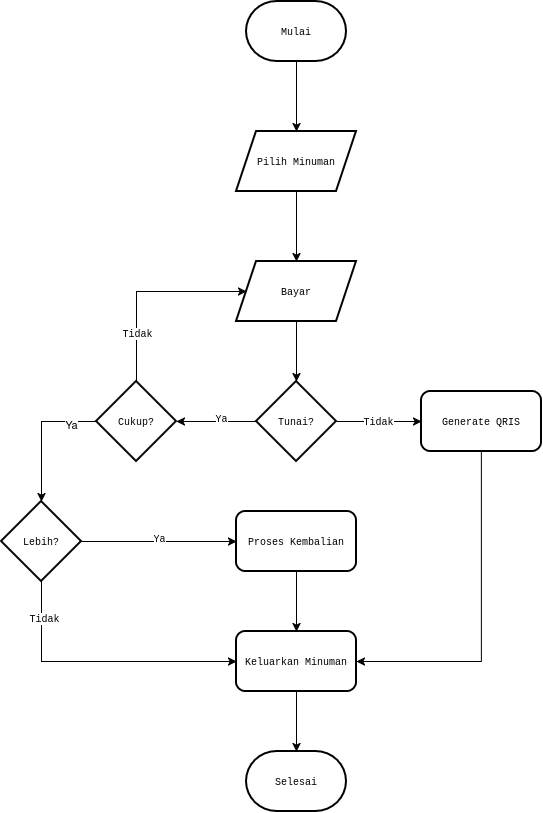

The diagram above was exported from draw.io. Its source (the exported page's mxGraphModel, read from the mxfile embedded in the PNG):
<mxGraphModel dx="1666" dy="922" grid="1" gridSize="10" guides="1" tooltips="1" connect="1" arrows="1" fold="1" page="1" pageScale="1" pageWidth="850" pageHeight="1100" math="0" shadow="0">
  <root>
    <mxCell id="0" />
    <mxCell id="1" parent="0" />
    <mxCell id="IU1Xae8pYMrqa_9zjcwm-3" edge="1" parent="1" source="IU1Xae8pYMrqa_9zjcwm-1" style="edgeStyle=orthogonalEdgeStyle;rounded=0;orthogonalLoop=1;jettySize=auto;html=1;fontFamily=Courier New;fontSize=10;" target="IU1Xae8pYMrqa_9zjcwm-2" value="">
      <mxGeometry relative="1" as="geometry" />
    </mxCell>
    <mxCell id="IU1Xae8pYMrqa_9zjcwm-1" parent="1" style="strokeWidth=2;html=1;shape=mxgraph.flowchart.terminator;whiteSpace=wrap;fontFamily=Courier New;fontSize=10;" value="Mulai" vertex="1">
      <mxGeometry height="60" width="100" x="375" y="50" as="geometry" />
    </mxCell>
    <mxCell id="IU1Xae8pYMrqa_9zjcwm-5" edge="1" parent="1" source="IU1Xae8pYMrqa_9zjcwm-2" style="edgeStyle=orthogonalEdgeStyle;rounded=0;orthogonalLoop=1;jettySize=auto;html=1;fontFamily=Courier New;fontSize=10;" target="IU1Xae8pYMrqa_9zjcwm-4" value="">
      <mxGeometry relative="1" as="geometry" />
    </mxCell>
    <mxCell id="IU1Xae8pYMrqa_9zjcwm-2" parent="1" style="shape=parallelogram;perimeter=parallelogramPerimeter;whiteSpace=wrap;html=1;fixedSize=1;strokeWidth=2;fontFamily=Courier New;fontSize=10;" value="Pilih Minuman" vertex="1">
      <mxGeometry height="60" width="120" x="365" y="180" as="geometry" />
    </mxCell>
    <mxCell id="IU1Xae8pYMrqa_9zjcwm-7" edge="1" parent="1" source="IU1Xae8pYMrqa_9zjcwm-4" style="edgeStyle=orthogonalEdgeStyle;rounded=0;orthogonalLoop=1;jettySize=auto;html=1;fontFamily=Courier New;fontSize=10;" target="IU1Xae8pYMrqa_9zjcwm-6" value="">
      <mxGeometry relative="1" as="geometry" />
    </mxCell>
    <mxCell id="IU1Xae8pYMrqa_9zjcwm-4" parent="1" style="shape=parallelogram;perimeter=parallelogramPerimeter;whiteSpace=wrap;html=1;fixedSize=1;strokeWidth=2;fontFamily=Courier New;fontSize=10;" value="Bayar" vertex="1">
      <mxGeometry height="60" width="120" x="365" y="310" as="geometry" />
    </mxCell>
    <mxCell id="IU1Xae8pYMrqa_9zjcwm-9" edge="1" parent="1" source="IU1Xae8pYMrqa_9zjcwm-6" style="edgeStyle=orthogonalEdgeStyle;rounded=0;orthogonalLoop=1;jettySize=auto;html=1;fontFamily=Courier New;fontSize=10;" target="IU1Xae8pYMrqa_9zjcwm-8" value="">
      <mxGeometry relative="1" as="geometry" />
    </mxCell>
    <mxCell id="IU1Xae8pYMrqa_9zjcwm-17" connectable="0" parent="IU1Xae8pYMrqa_9zjcwm-9" style="edgeLabel;html=1;align=center;verticalAlign=middle;resizable=0;points=[];fontFamily=Courier New;fontSize=10;" value="Ya" vertex="1">
      <mxGeometry relative="1" x="-0.125" y="-4" as="geometry">
        <mxPoint as="offset" />
      </mxGeometry>
    </mxCell>
    <mxCell id="IU1Xae8pYMrqa_9zjcwm-19" edge="1" parent="1" source="IU1Xae8pYMrqa_9zjcwm-6" style="edgeStyle=orthogonalEdgeStyle;rounded=0;orthogonalLoop=1;jettySize=auto;html=1;fontFamily=Courier New;fontSize=10;" value="">
      <mxGeometry relative="1" as="geometry">
        <mxPoint x="550" y="470" as="targetPoint" />
      </mxGeometry>
    </mxCell>
    <mxCell id="IU1Xae8pYMrqa_9zjcwm-40" connectable="0" parent="IU1Xae8pYMrqa_9zjcwm-19" style="edgeLabel;html=1;align=center;verticalAlign=middle;resizable=0;points=[];fontFamily=Courier New;fontSize=10;" value="Tidak" vertex="1">
      <mxGeometry relative="1" x="-0.0408" y="1" as="geometry">
        <mxPoint as="offset" />
      </mxGeometry>
    </mxCell>
    <mxCell id="IU1Xae8pYMrqa_9zjcwm-6" parent="1" style="rhombus;whiteSpace=wrap;html=1;strokeWidth=2;fontFamily=Courier New;fontSize=10;" value="Tunai?" vertex="1">
      <mxGeometry height="80" width="80" x="385" y="430" as="geometry" />
    </mxCell>
    <mxCell id="IU1Xae8pYMrqa_9zjcwm-24" edge="1" parent="1" source="IU1Xae8pYMrqa_9zjcwm-8" style="edgeStyle=orthogonalEdgeStyle;rounded=0;orthogonalLoop=1;jettySize=auto;html=1;entryX=0;entryY=0.5;entryDx=0;entryDy=0;fontFamily=Courier New;fontSize=10;" target="IU1Xae8pYMrqa_9zjcwm-4">
      <mxGeometry relative="1" as="geometry">
        <Array as="points">
          <mxPoint x="265" y="340" />
        </Array>
      </mxGeometry>
    </mxCell>
    <mxCell id="IU1Xae8pYMrqa_9zjcwm-25" connectable="0" parent="IU1Xae8pYMrqa_9zjcwm-24" style="edgeLabel;html=1;align=center;verticalAlign=middle;resizable=0;points=[];fontFamily=Courier New;fontSize=10;" value="Tidak" vertex="1">
      <mxGeometry relative="1" x="-0.5143" as="geometry">
        <mxPoint as="offset" />
      </mxGeometry>
    </mxCell>
    <mxCell id="IU1Xae8pYMrqa_9zjcwm-29" edge="1" parent="1" source="IU1Xae8pYMrqa_9zjcwm-8" style="edgeStyle=orthogonalEdgeStyle;rounded=0;orthogonalLoop=1;jettySize=auto;html=1;fontFamily=Courier New;fontSize=10;" target="IU1Xae8pYMrqa_9zjcwm-27" value="">
      <mxGeometry relative="1" as="geometry" />
    </mxCell>
    <mxCell id="IU1Xae8pYMrqa_9zjcwm-41" connectable="0" parent="IU1Xae8pYMrqa_9zjcwm-29" style="edgeLabel;html=1;align=center;verticalAlign=middle;resizable=0;points=[];" value="Ya" vertex="1">
      <mxGeometry relative="1" x="-0.6105" y="2" as="geometry">
        <mxPoint as="offset" />
      </mxGeometry>
    </mxCell>
    <mxCell id="IU1Xae8pYMrqa_9zjcwm-8" parent="1" style="rhombus;whiteSpace=wrap;html=1;strokeWidth=2;fontFamily=Courier New;fontSize=10;" value="Cukup?" vertex="1">
      <mxGeometry height="80" width="80" x="225" y="430" as="geometry" />
    </mxCell>
    <mxCell id="IU1Xae8pYMrqa_9zjcwm-10" parent="1" style="rounded=1;whiteSpace=wrap;html=1;strokeWidth=2;fontFamily=Courier New;fontSize=10;" value="Keluarkan Minuman" vertex="1">
      <mxGeometry height="60" width="120" x="365" y="680" as="geometry" />
    </mxCell>
    <mxCell id="IU1Xae8pYMrqa_9zjcwm-16" parent="1" style="strokeWidth=2;html=1;shape=mxgraph.flowchart.terminator;whiteSpace=wrap;fontFamily=Courier New;fontSize=10;" value="Selesai" vertex="1">
      <mxGeometry height="60" width="100" x="375" y="800" as="geometry" />
    </mxCell>
    <mxCell id="IU1Xae8pYMrqa_9zjcwm-37" edge="1" parent="1" source="IU1Xae8pYMrqa_9zjcwm-42" style="edgeStyle=orthogonalEdgeStyle;rounded=0;orthogonalLoop=1;jettySize=auto;html=1;entryX=1;entryY=0.5;entryDx=0;entryDy=0;fontFamily=Courier New;fontSize=10;exitX=0.5;exitY=1;exitDx=0;exitDy=0;" target="IU1Xae8pYMrqa_9zjcwm-10">
      <mxGeometry relative="1" as="geometry">
        <Array as="points">
          <mxPoint x="610" y="710" />
        </Array>
        <mxPoint x="620" y="540" as="sourcePoint" />
      </mxGeometry>
    </mxCell>
    <mxCell id="IU1Xae8pYMrqa_9zjcwm-31" edge="1" parent="1" source="IU1Xae8pYMrqa_9zjcwm-27" style="edgeStyle=orthogonalEdgeStyle;rounded=0;orthogonalLoop=1;jettySize=auto;html=1;entryX=0;entryY=0.5;entryDx=0;entryDy=0;exitX=0.5;exitY=1;exitDx=0;exitDy=0;fontFamily=Courier New;fontSize=10;" target="IU1Xae8pYMrqa_9zjcwm-10" value="">
      <mxGeometry relative="1" as="geometry">
        <Array as="points">
          <mxPoint x="170" y="710" />
        </Array>
        <mxPoint x="35" y="660" as="sourcePoint" />
        <mxPoint x="305" y="710" as="targetPoint" />
      </mxGeometry>
    </mxCell>
    <mxCell id="IU1Xae8pYMrqa_9zjcwm-38" connectable="0" parent="IU1Xae8pYMrqa_9zjcwm-31" style="edgeLabel;html=1;align=center;verticalAlign=middle;resizable=0;points=[];fontFamily=Courier New;fontSize=10;" value="Tidak" vertex="1">
      <mxGeometry relative="1" x="-0.7322" y="2" as="geometry">
        <mxPoint as="offset" />
      </mxGeometry>
    </mxCell>
    <mxCell id="IU1Xae8pYMrqa_9zjcwm-34" edge="1" parent="1" source="IU1Xae8pYMrqa_9zjcwm-27" style="edgeStyle=orthogonalEdgeStyle;rounded=0;orthogonalLoop=1;jettySize=auto;html=1;entryX=0;entryY=0.5;entryDx=0;entryDy=0;fontFamily=Courier New;fontSize=10;" target="IU1Xae8pYMrqa_9zjcwm-33">
      <mxGeometry relative="1" as="geometry" />
    </mxCell>
    <mxCell id="IU1Xae8pYMrqa_9zjcwm-35" connectable="0" parent="IU1Xae8pYMrqa_9zjcwm-34" style="edgeLabel;html=1;align=center;verticalAlign=middle;resizable=0;points=[];fontFamily=Courier New;fontSize=10;" value="Ya" vertex="1">
      <mxGeometry relative="1" x="0.0069" y="4" as="geometry">
        <mxPoint as="offset" />
      </mxGeometry>
    </mxCell>
    <mxCell id="IU1Xae8pYMrqa_9zjcwm-27" parent="1" style="rhombus;whiteSpace=wrap;html=1;strokeWidth=2;fontFamily=Courier New;fontSize=10;" value="Lebih?" vertex="1">
      <mxGeometry height="80" width="80" x="130" y="550" as="geometry" />
    </mxCell>
    <mxCell id="IU1Xae8pYMrqa_9zjcwm-28" edge="1" parent="1" source="IU1Xae8pYMrqa_9zjcwm-10" style="edgeStyle=orthogonalEdgeStyle;rounded=0;orthogonalLoop=1;jettySize=auto;html=1;entryX=0.5;entryY=0;entryDx=0;entryDy=0;entryPerimeter=0;fontFamily=Courier New;fontSize=10;" target="IU1Xae8pYMrqa_9zjcwm-16">
      <mxGeometry relative="1" as="geometry" />
    </mxCell>
    <mxCell id="IU1Xae8pYMrqa_9zjcwm-36" edge="1" parent="1" source="IU1Xae8pYMrqa_9zjcwm-33" style="edgeStyle=orthogonalEdgeStyle;rounded=0;orthogonalLoop=1;jettySize=auto;html=1;fontFamily=Courier New;fontSize=10;" target="IU1Xae8pYMrqa_9zjcwm-10">
      <mxGeometry relative="1" as="geometry" />
    </mxCell>
    <mxCell id="IU1Xae8pYMrqa_9zjcwm-33" parent="1" style="rounded=1;whiteSpace=wrap;html=1;strokeWidth=2;fontFamily=Courier New;fontSize=10;" value="Proses Kembalian" vertex="1">
      <mxGeometry height="60" width="120" x="365" y="560" as="geometry" />
    </mxCell>
    <mxCell id="IU1Xae8pYMrqa_9zjcwm-42" parent="1" style="rounded=1;whiteSpace=wrap;html=1;strokeWidth=2;fontFamily=Courier New;fontSize=10;" value="Generate QRIS" vertex="1">
      <mxGeometry height="60" width="120" x="550" y="440" as="geometry" />
    </mxCell>
  </root>
</mxGraphModel>